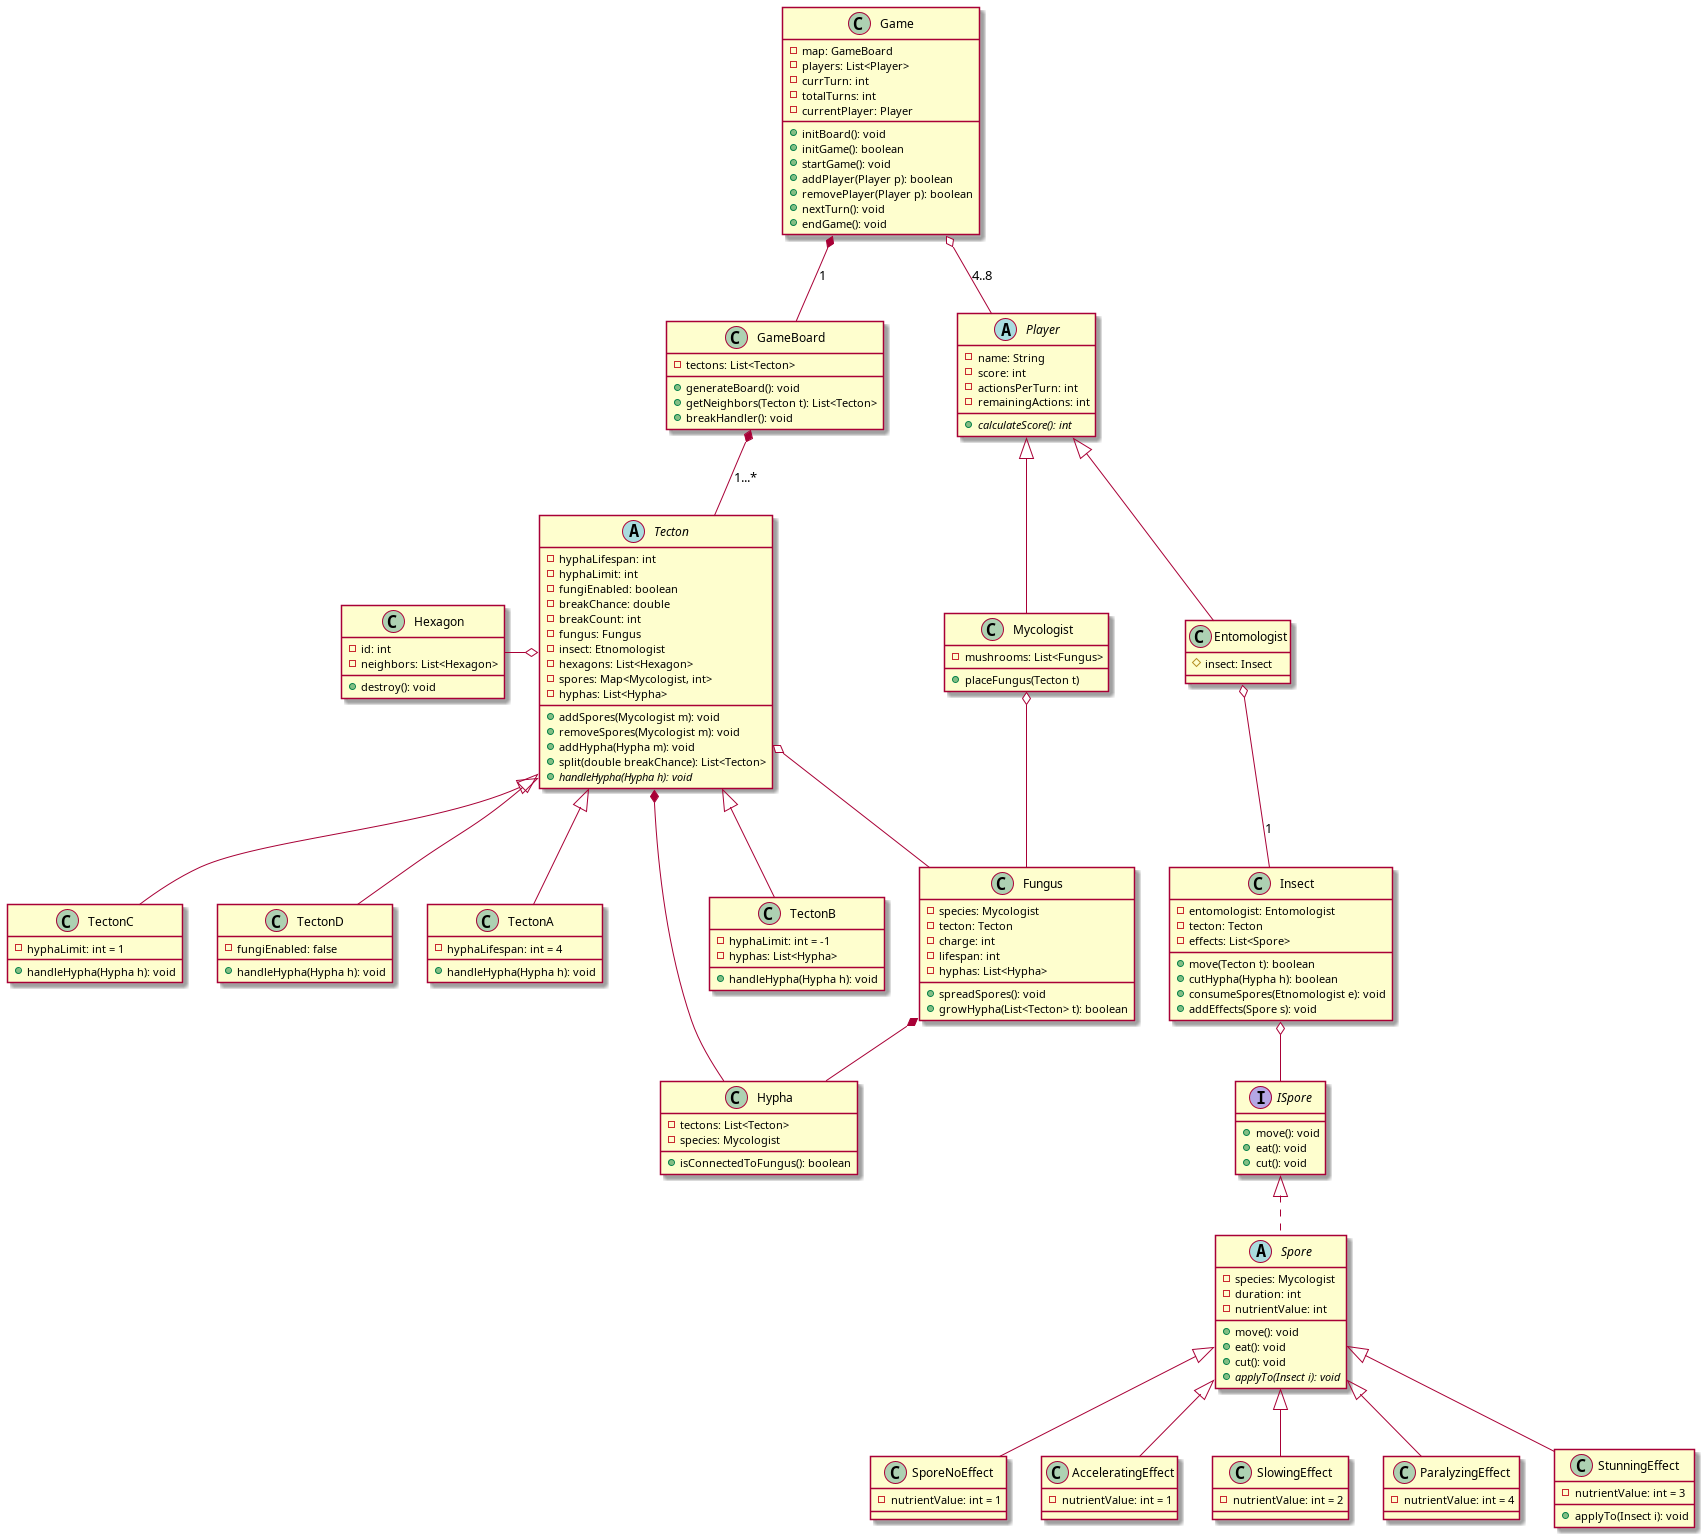

The diagram above was rendered by PlantUML. Its source (embedded in the PNG):
@startuml ALTClassDiag

class Game {
  - map: GameBoard
  - players: List<Player>
  - currTurn: int
  - totalTurns: int
  - currentPlayer: Player
  ' Initeli a tektonokat és a hexagonokat
  + initBoard(): void
  ' Initeli a játéklogikát és a játékosokat. 
  + initGame(): boolean
  + startGame(): void
  + addPlayer(Player p): boolean
  + removePlayer(Player p): boolean
  + nextTurn(): void
  + endGame(): void
}

class GameBoard {
  - tectons: List<Tecton>
  + generateBoard(): void
  + getNeighbors(Tecton t): List<Tecton>
  ' Kezeli a tekton töréseket
  + breakHandler(): void
}

abstract class Tecton {
    ' Meddig él meg a fonal
  - hyphaLifespan: int
  - hyphaLimit: int 
  - fungiEnabled: boolean
  ' Tötésnél változnak ezek az attribek. GB.BreakHandler kezeli VALAHOGY
  - breakChance: double
  - breakCount: int
  - fungus: Fungus
  - insect: Etnomologist
  - hexagons: List<Hexagon>
  ' Kinek mennyi spórája van a tektonon, mindenki csak a sajátjából növeszthet fungust.
  - spores: Map<Mycologist, int>
' A hypha tudja magáról, hogy ő kinek a fonala
  - hyphas: List<Hypha>
  + addSpores(Mycologist m): void
  + removeSpores(Mycologist m): void
  ' Accept hypha ként működik
  + addHypha(Hypha m): void
  + split(double breakChance): List<Tecton>
  {abstract} + handleHypha(Hypha h): void
}

class Hexagon {
  - id: int
  - neighbors: List<Hexagon>
  + destroy(): void
}

class TectonA extends Tecton {
  ' 4 kör után a fonalak felszívódnak
  - hyphaLifespan: int = 4
  + handleHypha(Hypha h): void
}
class TectonB extends Tecton{
  ' Végtelen mennyiségű fonal mehet keresztül a tektonon
  - hyphaLimit: int = -1 
  - hyphas: List<Hypha>
  + handleHypha(Hypha h): void
}
class TectonC extends Tecton{
  ' Csak egyfajta fonal nőhet 
  - hyphaLimit: int = 1 
  + handleHypha(Hypha h): void
}
class TectonD extends Tecton{
  ' Nem helyezhető gomba a mezőre
  - fungiEnabled: false
  + handleHypha(Hypha h): void
}

abstract class Player {
  - name: String
  - score: int
  - actionsPerTurn: int
  - remainingActions: int
'  + performAction(): void
  {abstract} + calculateScore(): int
}

' Player type 1
class Mycologist extends Player {
  - mushrooms: List<Fungus>
  + placeFungus(Tecton t)
}

class Fungus {
  - species: Mycologist
  - tecton: Tecton
  - charge: int 
  - lifespan: int 
  - hyphas: List<Hypha>
  ' Környező mezőkre spredel, tehát a tecton közvetlen szomszédaira feltéve ha nincs 3 charge 
  + spreadSpores(): void
  + growHypha(List<Tecton> t): boolean
}

class Hypha {
  - tectons: List<Tecton>
  - species: Mycologist
  ' Lefuttatjuk az elszakadt gomba két végére és megtudjuk melyik nincs gombatesthez kötve 
  + isConnectedToFungus(): boolean
}


interface ISpore {
    + move(): void
    + eat(): void
    + cut(): void
}

' Megvalósítja az interface-t emiatt bővíthetőbb
' Minden leszármazott megvalósítja az interface-t tehát minden 
' leszármazottnak saját move() etc metodusa van
' Így nem kell az INSECT class-t baszogatni
abstract class Spore implements ISpore {
  - species: Mycologist
  - duration: int
  - nutrientValue: int
  + move(): void
  + eat(): void
  + cut(): void
  {abstract} + applyTo(Insect i): void
}

class SporeNoEffect extends Spore {
  - nutrientValue: int = 1
}

class AcceleratingEffect extends Spore {
  - nutrientValue: int = 1
}

class SlowingEffect extends Spore {
  - nutrientValue: int = 2
}

class ParalyzingEffect extends Spore {
  - nutrientValue: int = 4
}

class StunningEffect extends Spore {
  - nutrientValue: int = 3
  + applyTo(Insect i): void
}

' Player type 2
class Entomologist extends Player {
  # insect: Insect
}

class Insect {
  - entomologist: Entomologist
  - tecton: Tecton
  - effects: List<Spore>
  + move(Tecton t): boolean
  + cutHypha(Hypha h): boolean
  + consumeSpores(Etnomologist e): void  
  ' Hozzáadja az effect listához az effected és modifikálja az insect attribeket.
  + addEffects(Spore s): void
}

' Relationships
Game *-- GameBoard: 1
Game o--  Player: 4..8
GameBoard *--  Tecton: 1...*

Mycologist o--  Fungus
Entomologist o--  Insect: 1

Hypha -d-* Tecton
'Hypha -- Mycologist

Insect o-- ISpore 

Tecton o--  Fungus

Tecton o-l- Hexagon

Fungus *-- Hypha
@enduml